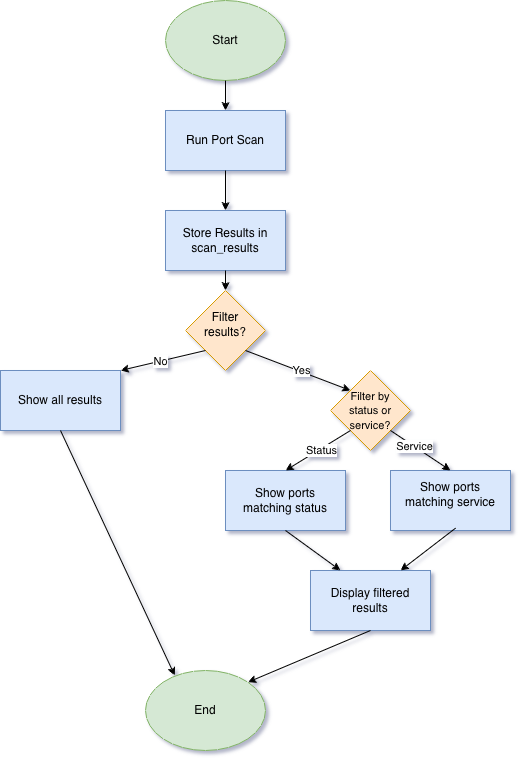

The diagram above was exported from draw.io. Its source (the exported page's mxGraphModel, read from the mxfile embedded in the PNG):
<mxGraphModel dx="1997" dy="1277" grid="0" gridSize="10" guides="1" tooltips="1" connect="1" arrows="1" fold="1" page="1" pageScale="1" pageWidth="850" pageHeight="1100" math="0" shadow="1">
  <root>
    <mxCell id="0" />
    <mxCell id="1" parent="0" />
    <mxCell id="yhtClYbKcwT5UVn62jFH-1" parent="1" style="ellipse;whiteSpace=wrap;html=1;fillColor=#d5e8d4;strokeColor=#82b366;" value="Start" vertex="1">
      <mxGeometry height="80" width="120" x="365" y="130" as="geometry" />
    </mxCell>
    <mxCell id="yhtClYbKcwT5UVn62jFH-2" parent="1" style="rounded=0;whiteSpace=wrap;html=1;fillColor=#dae8fc;strokeColor=#6c8ebf;" value="Run Port Scan" vertex="1">
      <mxGeometry height="60" width="120" x="365" y="240" as="geometry" />
    </mxCell>
    <mxCell id="yhtClYbKcwT5UVn62jFH-3" parent="1" style="rounded=0;whiteSpace=wrap;html=1;fillColor=#dae8fc;strokeColor=#6c8ebf;" value="Store Results in&lt;br&gt;scan_results" vertex="1">
      <mxGeometry height="60" width="120" x="365" y="340" as="geometry" />
    </mxCell>
    <mxCell id="yhtClYbKcwT5UVn62jFH-4" parent="1" style="rhombus;whiteSpace=wrap;html=1;fillColor=#ffe6cc;strokeColor=#d79b00;" value="&lt;pre class=&quot;overflow-visible! px-0!&quot; data-start=&quot;1352&quot; data-end=&quot;1379&quot;&gt;&lt;div class=&quot;relative w-full mt-4 mb-1&quot;&gt;&lt;div class=&quot;&quot;&gt;&lt;div class=&quot;relative&quot;&gt;&lt;div class=&quot;h-full min-h-0 min-w-0&quot;&gt;&lt;div class=&quot;h-full min-h-0 min-w-0&quot;&gt;&lt;div class=&quot;border border-token-border-light border-radius-3xl corner-superellipse/1.1 rounded-3xl&quot;&gt;&lt;div class=&quot;h-full w-full border-radius-3xl bg-token-bg-elevated-secondary corner-superellipse/1.1 overflow-clip rounded-3xl lxnfua_clipPathFallback&quot;&gt;&lt;div class=&quot;w-full overflow-x-hidden overflow-y-auto pe-11 pt-3&quot;&gt;&lt;div class=&quot;relative z-0 flex max-w-full&quot;&gt;&lt;div id=&quot;code-block-viewer&quot; dir=&quot;ltr&quot; class=&quot;q9tKkq_viewer cm-editor z-10 light:cm-light dark:cm-light flex h-full w-full flex-col items-stretch ͼk ͼy&quot;&gt;&lt;div class=&quot;cm-scroller&quot;&gt;&lt;div class=&quot;cm-content q9tKkq_readonly&quot;&gt;&lt;br&gt;&lt;/div&gt;&lt;div class=&quot;cm-content q9tKkq_readonly&quot;&gt;&lt;span style=&quot;background-color: transparent; color: light-dark(rgb(0, 0, 0), rgb(255, 255, 255)); white-space: normal;&quot;&gt;&lt;font face=&quot;Helvetica&quot;&gt;Filter&lt;/font&gt;&lt;/span&gt;&lt;/div&gt;&lt;div class=&quot;cm-content q9tKkq_readonly&quot;&gt;&lt;font face=&quot;Helvetica&quot;&gt;results?&lt;/font&gt;&lt;/div&gt;&lt;/div&gt;&lt;/div&gt;&lt;/div&gt;&lt;/div&gt;&lt;/div&gt;&lt;/div&gt;&lt;/div&gt;&lt;/div&gt;&lt;div class=&quot;&quot;&gt;&lt;div class=&quot;&quot;&gt;&lt;/div&gt;&lt;/div&gt;&lt;/div&gt;&lt;/div&gt;&lt;/div&gt;&lt;/pre&gt;&lt;br&gt;&lt;p data-start=&quot;1381&quot; data-end=&quot;1399&quot;&gt;&lt;/p&gt;" vertex="1">
      <mxGeometry height="80" width="80" x="385" y="420" as="geometry" />
    </mxCell>
    <mxCell id="yhtClYbKcwT5UVn62jFH-5" parent="1" style="rounded=0;whiteSpace=wrap;html=1;fillColor=#dae8fc;strokeColor=#6c8ebf;" value="&lt;pre class=&quot;overflow-visible! px-0!&quot; data-start=&quot;1428&quot; data-end=&quot;1456&quot;&gt;&lt;div class=&quot;relative w-full mt-4 mb-1&quot;&gt;&lt;div class=&quot;&quot;&gt;&lt;div class=&quot;relative&quot;&gt;&lt;div class=&quot;h-full min-h-0 min-w-0&quot;&gt;&lt;div class=&quot;h-full min-h-0 min-w-0&quot;&gt;&lt;div class=&quot;border border-token-border-light border-radius-3xl corner-superellipse/1.1 rounded-3xl&quot;&gt;&lt;div class=&quot;h-full w-full border-radius-3xl bg-token-bg-elevated-secondary corner-superellipse/1.1 overflow-clip rounded-3xl lxnfua_clipPathFallback&quot;&gt;&lt;div class=&quot;w-full overflow-x-hidden overflow-y-auto pe-11 pt-3&quot;&gt;&lt;div class=&quot;relative z-0 flex max-w-full&quot;&gt;&lt;div id=&quot;code-block-viewer&quot; dir=&quot;ltr&quot; class=&quot;q9tKkq_viewer cm-editor z-10 light:cm-light dark:cm-light flex h-full w-full flex-col items-stretch ͼk ͼy&quot;&gt;&lt;div class=&quot;cm-scroller&quot;&gt;&lt;div class=&quot;cm-content q9tKkq_readonly&quot;&gt;&lt;font face=&quot;Helvetica&quot;&gt;&lt;br&gt;&lt;/font&gt;&lt;/div&gt;&lt;div class=&quot;cm-content q9tKkq_readonly&quot;&gt;&lt;font face=&quot;Helvetica&quot;&gt;&lt;br&gt;&lt;/font&gt;&lt;/div&gt;&lt;div class=&quot;cm-content q9tKkq_readonly&quot;&gt;&lt;font face=&quot;Helvetica&quot;&gt;Show all results&lt;/font&gt;&lt;/div&gt;&lt;/div&gt;&lt;/div&gt;&lt;/div&gt;&lt;/div&gt;&lt;/div&gt;&lt;/div&gt;&lt;/div&gt;&lt;/div&gt;&lt;div class=&quot;&quot;&gt;&lt;div class=&quot;&quot;&gt;&lt;/div&gt;&lt;/div&gt;&lt;/div&gt;&lt;/div&gt;&lt;/div&gt;&lt;/pre&gt;&lt;br&gt;&lt;h3 data-section-id=&quot;ti430y&quot; data-start=&quot;1458&quot; data-end=&quot;1474&quot;&gt;&lt;/h3&gt;" vertex="1">
      <mxGeometry height="60" width="120" x="200" y="500" as="geometry" />
    </mxCell>
    <mxCell id="yhtClYbKcwT5UVn62jFH-6" parent="1" style="rhombus;whiteSpace=wrap;html=1;fillColor=#ffe6cc;strokeColor=#d79b00;" value="&lt;font style=&quot;font-size: 11px;&quot;&gt;Filter by&lt;br&gt;status or service?&lt;/font&gt;" vertex="1">
      <mxGeometry height="80" width="80" x="530" y="500" as="geometry" />
    </mxCell>
    <mxCell id="yhtClYbKcwT5UVn62jFH-7" parent="1" style="rounded=0;whiteSpace=wrap;html=1;fillColor=#dae8fc;strokeColor=#6c8ebf;" value="Show ports&lt;br&gt;matching status" vertex="1">
      <mxGeometry height="60" width="120" x="425" y="600" as="geometry" />
    </mxCell>
    <mxCell id="yhtClYbKcwT5UVn62jFH-8" parent="1" style="rounded=0;whiteSpace=wrap;html=1;fillColor=#dae8fc;strokeColor=#6c8ebf;" value="&lt;pre class=&quot;overflow-visible! px-0!&quot; data-start=&quot;1670&quot; data-end=&quot;1709&quot;&gt;&lt;div class=&quot;relative w-full mt-4 mb-1&quot;&gt;&lt;div class=&quot;&quot;&gt;&lt;div class=&quot;relative&quot;&gt;&lt;div class=&quot;h-full min-h-0 min-w-0&quot;&gt;&lt;div class=&quot;h-full min-h-0 min-w-0&quot;&gt;&lt;div class=&quot;border border-token-border-light border-radius-3xl corner-superellipse/1.1 rounded-3xl&quot;&gt;&lt;div class=&quot;h-full w-full border-radius-3xl bg-token-bg-elevated-secondary corner-superellipse/1.1 overflow-clip rounded-3xl lxnfua_clipPathFallback&quot;&gt;&lt;div class=&quot;w-full overflow-x-hidden overflow-y-auto pe-11 pt-3&quot;&gt;&lt;div class=&quot;relative z-0 flex max-w-full&quot;&gt;&lt;div id=&quot;code-block-viewer&quot; dir=&quot;ltr&quot; class=&quot;q9tKkq_viewer cm-editor z-10 light:cm-light dark:cm-light flex h-full w-full flex-col items-stretch ͼk ͼy&quot;&gt;&lt;div class=&quot;cm-scroller&quot;&gt;&lt;div class=&quot;cm-content q9tKkq_readonly&quot;&gt;&lt;font face=&quot;Helvetica&quot;&gt;&lt;br&gt;&lt;/font&gt;&lt;/div&gt;&lt;div class=&quot;cm-content q9tKkq_readonly&quot;&gt;&lt;font face=&quot;Helvetica&quot;&gt;Show ports&lt;br&gt;matching service&lt;/font&gt;&lt;/div&gt;&lt;/div&gt;&lt;/div&gt;&lt;/div&gt;&lt;/div&gt;&lt;/div&gt;&lt;/div&gt;&lt;/div&gt;&lt;/div&gt;&lt;div class=&quot;&quot;&gt;&lt;div class=&quot;&quot;&gt;&lt;/div&gt;&lt;/div&gt;&lt;/div&gt;&lt;/div&gt;&lt;/div&gt;&lt;/pre&gt;&lt;br&gt;&lt;p data-start=&quot;1711&quot; data-end=&quot;1748&quot;&gt;&lt;/p&gt;" vertex="1">
      <mxGeometry height="60" width="120" x="590" y="600" as="geometry" />
    </mxCell>
    <mxCell id="yhtClYbKcwT5UVn62jFH-9" parent="1" style="rounded=0;whiteSpace=wrap;html=1;fillColor=#dae8fc;strokeColor=#6c8ebf;" value="Display filtered&lt;br&gt;results" vertex="1">
      <mxGeometry height="60" width="120" x="510" y="700" as="geometry" />
    </mxCell>
    <mxCell id="yhtClYbKcwT5UVn62jFH-10" parent="1" style="ellipse;whiteSpace=wrap;html=1;fillColor=#d5e8d4;strokeColor=#82b366;" value="End" vertex="1">
      <mxGeometry height="80" width="120" x="345" y="800" as="geometry" />
    </mxCell>
    <mxCell id="yhtClYbKcwT5UVn62jFH-11" edge="1" parent="1" source="yhtClYbKcwT5UVn62jFH-1" style="endArrow=classic;html=1;rounded=0;exitX=0.5;exitY=1;exitDx=0;exitDy=0;entryX=0.5;entryY=0;entryDx=0;entryDy=0;" target="yhtClYbKcwT5UVn62jFH-2" value="">
      <mxGeometry height="50" relative="1" width="50" as="geometry">
        <mxPoint x="480" y="320" as="sourcePoint" />
        <mxPoint x="530" y="270" as="targetPoint" />
      </mxGeometry>
    </mxCell>
    <mxCell id="yhtClYbKcwT5UVn62jFH-12" edge="1" parent="1" source="yhtClYbKcwT5UVn62jFH-2" style="endArrow=classic;html=1;rounded=0;exitX=0.5;exitY=1;exitDx=0;exitDy=0;entryX=0.5;entryY=0;entryDx=0;entryDy=0;" target="yhtClYbKcwT5UVn62jFH-3" value="">
      <mxGeometry height="50" relative="1" width="50" as="geometry">
        <mxPoint x="500" y="360" as="sourcePoint" />
        <mxPoint x="550" y="310" as="targetPoint" />
      </mxGeometry>
    </mxCell>
    <mxCell id="yhtClYbKcwT5UVn62jFH-13" edge="1" parent="1" source="yhtClYbKcwT5UVn62jFH-3" style="endArrow=classic;html=1;rounded=0;entryX=0.5;entryY=0;entryDx=0;entryDy=0;exitX=0.5;exitY=1;exitDx=0;exitDy=0;" target="yhtClYbKcwT5UVn62jFH-4" value="">
      <mxGeometry height="50" relative="1" width="50" as="geometry">
        <mxPoint x="300" y="450" as="sourcePoint" />
        <mxPoint x="350" y="400" as="targetPoint" />
      </mxGeometry>
    </mxCell>
    <mxCell id="yhtClYbKcwT5UVn62jFH-14" edge="1" parent="1" source="yhtClYbKcwT5UVn62jFH-4" style="endArrow=classic;html=1;rounded=0;exitX=0;exitY=1;exitDx=0;exitDy=0;entryX=1;entryY=0;entryDx=0;entryDy=0;" target="yhtClYbKcwT5UVn62jFH-5" value="">
      <mxGeometry height="50" relative="1" width="50" as="geometry">
        <mxPoint x="490" y="510" as="sourcePoint" />
        <mxPoint x="540" y="460" as="targetPoint" />
      </mxGeometry>
    </mxCell>
    <mxCell id="yhtClYbKcwT5UVn62jFH-15" connectable="0" parent="yhtClYbKcwT5UVn62jFH-14" style="edgeLabel;html=1;align=center;verticalAlign=middle;resizable=0;points=[];" value="No" vertex="1">
      <mxGeometry relative="1" x="0.3019" as="geometry">
        <mxPoint x="10" y="-3" as="offset" />
      </mxGeometry>
    </mxCell>
    <mxCell id="yhtClYbKcwT5UVn62jFH-16" edge="1" parent="1" source="yhtClYbKcwT5UVn62jFH-4" style="endArrow=classic;html=1;rounded=0;exitX=1;exitY=1;exitDx=0;exitDy=0;entryX=0;entryY=0;entryDx=0;entryDy=0;" target="yhtClYbKcwT5UVn62jFH-6" value="">
      <mxGeometry height="50" relative="1" width="50" as="geometry">
        <mxPoint x="510" y="500" as="sourcePoint" />
        <mxPoint x="550" y="490" as="targetPoint" />
      </mxGeometry>
    </mxCell>
    <mxCell id="yhtClYbKcwT5UVn62jFH-17" connectable="0" parent="yhtClYbKcwT5UVn62jFH-16" style="edgeLabel;html=1;align=center;verticalAlign=middle;resizable=0;points=[];" value="Yes" vertex="1">
      <mxGeometry relative="1" x="0.1728" y="1" as="geometry">
        <mxPoint x="-7" y="-3" as="offset" />
      </mxGeometry>
    </mxCell>
    <mxCell id="yhtClYbKcwT5UVn62jFH-18" edge="1" parent="1" source="yhtClYbKcwT5UVn62jFH-6" style="endArrow=classic;html=1;rounded=0;exitX=0;exitY=1;exitDx=0;exitDy=0;entryX=0.5;entryY=0;entryDx=0;entryDy=0;" target="yhtClYbKcwT5UVn62jFH-7" value="">
      <mxGeometry height="50" relative="1" width="50" as="geometry">
        <mxPoint x="470" y="600" as="sourcePoint" />
        <mxPoint x="520" y="590" as="targetPoint" />
      </mxGeometry>
    </mxCell>
    <mxCell id="yhtClYbKcwT5UVn62jFH-19" connectable="0" parent="yhtClYbKcwT5UVn62jFH-18" style="edgeLabel;html=1;align=center;verticalAlign=middle;resizable=0;points=[];" value="Status" vertex="1">
      <mxGeometry relative="1" x="0.3717" y="-2" as="geometry">
        <mxPoint x="16" y="-6" as="offset" />
      </mxGeometry>
    </mxCell>
    <mxCell id="yhtClYbKcwT5UVn62jFH-20" edge="1" parent="1" source="yhtClYbKcwT5UVn62jFH-6" style="endArrow=classic;html=1;rounded=0;exitX=1;exitY=1;exitDx=0;exitDy=0;entryX=0.5;entryY=0;entryDx=0;entryDy=0;" target="yhtClYbKcwT5UVn62jFH-8" value="">
      <mxGeometry height="50" relative="1" width="50" as="geometry">
        <mxPoint x="680" y="560" as="sourcePoint" />
        <mxPoint x="730" y="510" as="targetPoint" />
      </mxGeometry>
    </mxCell>
    <mxCell id="yhtClYbKcwT5UVn62jFH-21" connectable="0" parent="yhtClYbKcwT5UVn62jFH-20" style="edgeLabel;html=1;align=center;verticalAlign=middle;resizable=0;points=[];" value="Service" vertex="1">
      <mxGeometry relative="1" x="-0.2282" as="geometry">
        <mxPoint as="offset" />
      </mxGeometry>
    </mxCell>
    <mxCell id="yhtClYbKcwT5UVn62jFH-22" edge="1" parent="1" source="yhtClYbKcwT5UVn62jFH-7" style="endArrow=classic;html=1;rounded=0;entryX=0.25;entryY=0;entryDx=0;entryDy=0;exitX=0.5;exitY=1;exitDx=0;exitDy=0;" target="yhtClYbKcwT5UVn62jFH-9" value="">
      <mxGeometry height="50" relative="1" width="50" as="geometry">
        <mxPoint x="440" y="660" as="sourcePoint" />
        <mxPoint x="490" y="610" as="targetPoint" />
      </mxGeometry>
    </mxCell>
    <mxCell id="yhtClYbKcwT5UVn62jFH-23" edge="1" parent="1" source="yhtClYbKcwT5UVn62jFH-8" style="endArrow=classic;html=1;rounded=0;entryX=0.75;entryY=0;entryDx=0;entryDy=0;exitX=0.542;exitY=0.961;exitDx=0;exitDy=0;exitPerimeter=0;" target="yhtClYbKcwT5UVn62jFH-9" value="">
      <mxGeometry height="50" relative="1" width="50" as="geometry">
        <mxPoint x="670" y="720" as="sourcePoint" />
        <mxPoint x="720" y="670" as="targetPoint" />
      </mxGeometry>
    </mxCell>
    <mxCell id="yhtClYbKcwT5UVn62jFH-24" edge="1" parent="1" source="yhtClYbKcwT5UVn62jFH-9" style="endArrow=classic;html=1;rounded=0;entryX=1;entryY=0;entryDx=0;entryDy=0;exitX=0.5;exitY=1;exitDx=0;exitDy=0;" target="yhtClYbKcwT5UVn62jFH-10" value="">
      <mxGeometry height="50" relative="1" width="50" as="geometry">
        <mxPoint x="440" y="690" as="sourcePoint" />
        <mxPoint x="490" y="640" as="targetPoint" />
      </mxGeometry>
    </mxCell>
    <mxCell id="yhtClYbKcwT5UVn62jFH-25" edge="1" parent="1" source="yhtClYbKcwT5UVn62jFH-5" style="endArrow=classic;html=1;rounded=0;exitX=0.5;exitY=1;exitDx=0;exitDy=0;entryX=0.244;entryY=0.063;entryDx=0;entryDy=0;entryPerimeter=0;" target="yhtClYbKcwT5UVn62jFH-10" value="">
      <mxGeometry height="50" relative="1" width="50" as="geometry">
        <mxPoint x="230" y="650" as="sourcePoint" />
        <mxPoint x="300" y="690" as="targetPoint" />
      </mxGeometry>
    </mxCell>
  </root>
</mxGraphModel>